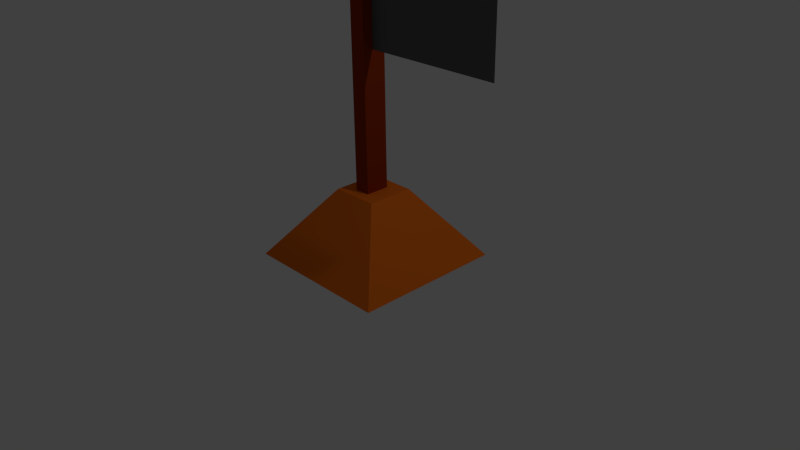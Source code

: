 # Source: flag1.blend  (saved by Blender 2.73.0; exported with 4.5.12 LTS)
import bpy
from mathutils import Matrix  # noqa: F401  (used for matrix-valued properties, if any)

bpy.ops.wm.read_factory_settings(use_empty=True)
scene = bpy.context.scene
scene.name = 'Scene'

# ---- collections
col_collection_1 = bpy.data.collections.new('Collection 1'); scene.collection.children.link(col_collection_1)

# ---- materials (node trees are filled in below, after node groups)
mat_material_003 = bpy.data.materials.new('Material.003')
mat_material_003.alpha_threshold = 0.0
mat_material_003.use_transparent_shadow = False
mat_material_003.diffuse_color = (0.8829, 0.1784, 0.0118, 1.0)
mat_material_003.roughness = 0.5
mat_material_002 = bpy.data.materials.new('Material.002')
mat_material_002.alpha_threshold = 0.0
mat_material_002.use_transparent_shadow = False
mat_material_002.diffuse_color = (0.123, 0.123, 0.123, 1.0)
mat_material_002.roughness = 0.5
mat_material_001 = bpy.data.materials.new('Material.001')
mat_material_001.alpha_threshold = 0.0
mat_material_001.use_transparent_shadow = False
mat_material_001.diffuse_color = (0.2883, 0.03194, 0.004464, 1.0)
mat_material_001.roughness = 0.5
mat_material_001.line_color = (0.0, 0.0, 0.0, 1.0)

# ---- material node trees

# ---- world
world_world = bpy.data.worlds.new('World'); scene.world = world_world
world_world.color = (0.05088, 0.05088, 0.05088)
world_world.use_sun_shadow = False
world_world.sun_shadow_jitter_overblur = 0.0
world_world.cycles.sampling_method = 'MANUAL'
world_world.cycles.sample_map_resolution = 256

# ---- cameras
cam_camera = bpy.data.cameras.new('Camera')
cam_camera.clip_end = 100.0
cam_camera.lens = 35.0
cam_camera.sensor_width = 32.0
cam_camera.sensor_height = 18.0
cam_camera.ortho_scale = 7.314
cam_camera.dof.focus_distance = 0.0
cam_camera.dof.aperture_fstop = 128.0

# ---- lights
light_lamp = bpy.data.lights.new('Lamp', 'POINT')
light_lamp.transmission_factor = 0.0
light_lamp.cutoff_distance = 30.0
light_lamp.energy = 100.0
light_lamp.shadow_buffer_clip_start = 1.001
light_lamp.shadow_soft_size = 0.1
light_lamp.shadow_maximum_resolution = 0.006
light_lamp.use_absolute_resolution = True
light_lamp.cycles.use_multiple_importance_sampling = False

# ---- meshes
me_cube_001 = bpy.data.meshes.new('Cube.001')
me_cube_001.from_pydata([(-1.0, -1.0, -1.0), (-1.0, 1.0, -1.0), (1.0, 1.0, -1.0), (1.0, -1.0, -1.0), (-0.3095, -0.3095, -0.08346), (-0.3095, 0.3095, -0.08346), (0.3095, 0.3095, -0.08346), (0.3095, -0.3095, -0.08346)], [], [(4, 5, 1, 0), (5, 6, 2, 1), (6, 7, 3, 2), (7, 4, 0, 3), (0, 1, 2, 3), (7, 6, 5, 4)])
me_cube_001.materials.append(mat_material_003)
me_cube_001.use_remesh_preserve_volume = False
me_cube_001.use_remesh_preserve_attributes = False
me_cube_001.use_mirror_vertex_groups = False
me_cube_001.update()
me_plane = bpy.data.meshes.new('Plane')
me_plane.from_pydata([(-1.0, -1.0, 0.0), (1.0, -1.0, 0.0), (-1.0, 1.0, 0.0), (1.0, 1.0, 0.0)], [], [(0, 1, 3, 2)])
me_plane.materials.append(mat_material_002)
me_plane.use_remesh_preserve_volume = False
me_plane.use_remesh_preserve_attributes = False
me_plane.use_mirror_vertex_groups = False
me_plane.update()
me_cube = bpy.data.meshes.new('Cube')
me_cube.from_pydata([(1.0, 1.0, -1.0), (1.0, -1.0, -1.0), (-1.0, -1.0, -1.0), (-1.0, 1.0, -1.0), (1.0, 1.0, 1.0), (1.0, -1.0, 1.0), (-1.0, -1.0, 1.0), (-1.0, 1.0, 1.0)], [], [(0, 1, 2, 3), (4, 7, 6, 5), (0, 4, 5, 1), (1, 5, 6, 2), (2, 6, 7, 3), (4, 0, 3, 7)])
me_cube.materials.append(mat_material_001)
me_cube.use_remesh_preserve_volume = False
me_cube.use_remesh_preserve_attributes = False
me_cube.use_mirror_vertex_groups = False
me_cube.update()

# ---- objects
ob_cube_001 = bpy.data.objects.new('Cube.001', me_cube_001)
ob_plane = bpy.data.objects.new('Plane', me_plane)
ob_cube = bpy.data.objects.new('Cube', me_cube)
ob_lamp = bpy.data.objects.new('Lamp', light_lamp)
ob_camera = bpy.data.objects.new('Camera', cam_camera)

# ---- transforms, parenting, visibility, modifiers, constraints
ob_cube_001.location = (0.02641, 0.0009413, 1.009)
ob_cube_001.lineart.crease_threshold = 0.0
ob_plane.location = (0.9837, -0.02231, 3.309)
ob_plane.rotation_euler = (1.571, -0.0, 0.0)
ob_plane.scale = (0.9547, 0.6122, 0.8923)
ob_plane.lineart.crease_threshold = 0.0
ob_cube.location = (0.0, 0.0, 2.052)
ob_cube.scale = (0.1046, -0.1579, 2.032)
ob_cube.lock_rotations_4d = False
ob_cube.empty_display_type = 'ARROWS'
ob_cube.lineart.crease_threshold = 0.0
ob_lamp.location = (4.076, 1.005, 5.904)
ob_lamp.rotation_euler = (0.6503, 0.05522, 1.866)
ob_lamp.lock_rotations_4d = False
ob_lamp.empty_display_type = 'ARROWS'
ob_lamp.color = (0.0, 0.0, 0.0, 0.0)
ob_lamp.lineart.crease_threshold = 0.0
ob_camera.location = (7.481, -6.508, 5.344)
ob_camera.rotation_euler = (1.109, 0.01082, 0.8149)
ob_camera.lock_rotations_4d = False
ob_camera.empty_display_type = 'ARROWS'
ob_camera.color = (0.0, 0.0, 0.0, 0.0)
ob_camera.display_type = 'WIRE'
ob_camera.lineart.crease_threshold = 0.0

# ---- collection membership
col_collection_1.objects.link(ob_cube_001)
col_collection_1.objects.link(ob_plane)
col_collection_1.objects.link(ob_cube)
col_collection_1.objects.link(ob_lamp)
col_collection_1.objects.link(ob_camera)

# ---- scene / render settings (as saved in the file)
scene.camera = ob_camera
scene.frame_start = 1; scene.frame_end = 250; scene.frame_set(1)
scene.render.engine = 'BLENDER_EEVEE_NEXT'
scene.render.resolution_percentage = 50
scene.render.dither_intensity = 0.0
scene.cycles.use_denoising = False
scene.cycles.samples = 10
scene.cycles.sampling_pattern = 'TABULATED_SOBOL'
scene.cycles.light_sampling_threshold = 0.0
scene.cycles.use_adaptive_sampling = False
scene.cycles.use_light_tree = False
scene.cycles.blur_glossy = 0.0
scene.cycles.pixel_filter_type = 'GAUSSIAN'
scene.cycles.sample_clamp_indirect = 0.0
scene.view_settings.view_transform = 'Standard'
bpy.context.view_layer.update()
